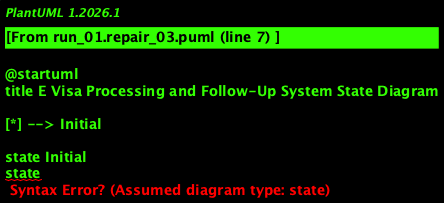

The diagram above was rendered by PlantUML. Its source (embedded in the PNG):
@startuml
title E Visa Processing and Follow-Up System State Diagram

[*] --> Initial

state Initial
state
@enduml